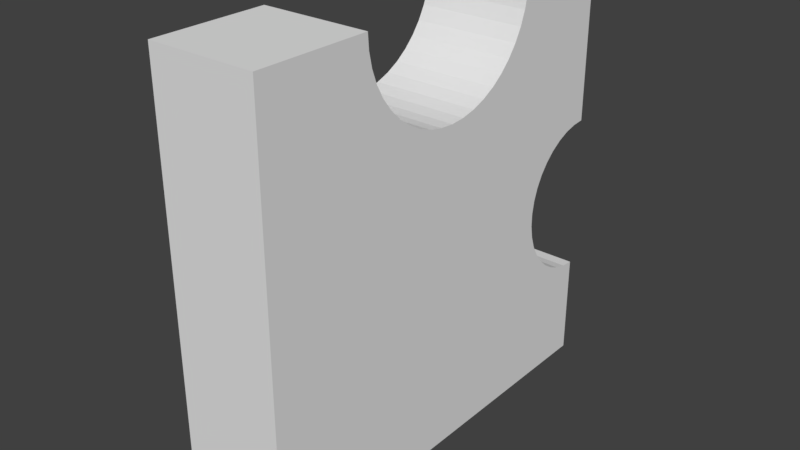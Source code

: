 # Source: q7.blend  (saved by Blender 2.79.0; exported with 4.5.12 LTS)
import bpy
from mathutils import Matrix  # noqa: F401  (used for matrix-valued properties, if any)

bpy.ops.wm.read_factory_settings(use_empty=True)
scene = bpy.context.scene
scene.name = 'Scene'

# ---- collections
col_collection_1 = bpy.data.collections.new('Collection 1'); scene.collection.children.link(col_collection_1)

# ---- world
world_world = bpy.data.worlds.new('World'); scene.world = world_world
world_world.color = (0.05088, 0.05088, 0.05088)
world_world.use_sun_shadow = False
world_world.sun_shadow_jitter_overblur = 0.0
world_world.cycles.sampling_method = 'MANUAL'

# ---- meshes
me_9_010 = bpy.data.meshes.new('9.010')
me_9_010.from_pydata([(-0.4725, 0.125, 0.5386), (-0.4725, 0.125, -0.4614), (-0.4725, -0.125, 0.5386), (-0.4725, -0.125, -0.4614), (-0.2072, 0.125, 0.5386), (-0.2072, -0.125, 0.5386), (-0.2047, 0.125, 0.504), (-0.2047, -0.125, 0.504), (-0.1973, 0.125, 0.4701), (-0.1973, -0.125, 0.4701), (-0.1852, 0.125, 0.4375), (-0.1852, -0.125, 0.4375), (-0.1686, 0.125, 0.4071), (-0.1686, -0.125, 0.4071), (-0.1478, 0.125, 0.3793), (-0.1478, -0.125, 0.3793), (-0.1232, 0.125, 0.3547), (-0.1232, -0.125, 0.3547), (-0.09542, 0.125, 0.3339), (-0.09542, -0.125, 0.3339), (-0.06495, 0.125, 0.3173), (-0.06495, -0.125, 0.3173), (-0.03242, 0.125, 0.3051), (-0.03242, -0.125, 0.3051), (0.0015, 0.125, 0.2978), (0.0015, -0.125, 0.2978), (0.03613, 0.125, 0.2953), (0.03613, -0.125, 0.2953), (0.07075, 0.125, 0.2978), (0.07075, -0.125, 0.2978), (0.1047, 0.125, 0.3051), (0.1047, -0.125, 0.3051), (0.1372, 0.125, 0.3173), (0.1372, -0.125, 0.3173), (0.1677, 0.125, 0.3339), (0.1677, -0.125, 0.3339), (0.1955, 0.125, 0.3547), (0.1955, -0.125, 0.3547), (0.22, 0.125, 0.3793), (0.22, -0.125, 0.3793), (0.2408, 0.125, 0.4071), (0.2408, -0.125, 0.4071), (0.2574, 0.125, 0.4375), (0.2574, -0.125, 0.4375), (0.2696, 0.125, 0.4701), (0.2696, -0.125, 0.4701), (0.277, 0.125, 0.504), (0.277, -0.125, 0.504), (0.2794, 0.125, 0.5386), (0.2794, -0.125, 0.5386), (0.5275, 0.125, 0.5386), (0.5275, -0.125, 0.5386), (0.5275, 0.125, 0.1529), (0.5275, -0.125, 0.1529), (0.497, 0.125, 0.1503), (0.497, -0.125, 0.1503), (0.4673, 0.125, 0.1428), (0.4673, -0.125, 0.1428), (0.4392, 0.125, 0.1305), (0.4392, -0.125, 0.1305), (0.4136, 0.125, 0.1137), (0.4136, -0.125, 0.1137), (0.391, 0.125, 0.09298), (0.391, -0.125, 0.09298), (0.3722, 0.125, 0.0688), (0.3722, -0.125, 0.0688), (0.3576, 0.125, 0.04185), (0.3576, -0.125, 0.04185), (0.3477, 0.125, 0.01287), (0.3477, -0.125, 0.01287), (0.3426, 0.125, -0.01735), (0.3426, -0.125, -0.01735), (0.3426, 0.125, -0.04799), (0.3426, -0.125, -0.04799), (0.3477, 0.125, -0.07821), (0.3477, -0.125, -0.07821), (0.3576, 0.125, -0.1072), (0.3576, -0.125, -0.1072), (0.3722, 0.125, -0.1341), (0.3722, -0.125, -0.1341), (0.391, 0.125, -0.1583), (0.391, -0.125, -0.1583), (0.4136, 0.125, -0.1791), (0.4136, -0.125, -0.1791), (0.4392, 0.125, -0.1958), (0.4392, -0.125, -0.1958), (0.4673, 0.125, -0.2081), (0.4673, -0.125, -0.2081), (0.497, 0.125, -0.2157), (0.497, -0.125, -0.2157), (0.5275, 0.125, -0.2182), (0.5275, -0.125, -0.2182), (0.5275, 0.125, -0.4614), (0.5275, -0.125, -0.4614)], [], [(9, 11, 10, 8), (57, 59, 58, 56), (87, 89, 88, 86), (81, 83, 82, 80), (35, 37, 36, 34), (5, 7, 6, 4), (17, 19, 18, 16), (90, 91, 93, 92), (69, 71, 70, 68), (67, 69, 68, 66), (59, 61, 60, 58), (85, 87, 86, 84), (63, 65, 64, 62), (43, 45, 44, 42), (73, 75, 74, 72), (84, 86, 88, 90, 92, 1, 0, 4, 6, 8, 10, 12, 14, 16, 18, 20, 22, 24, 26, 28, 30, 32, 34, 36, 38, 40, 42, 44, 46, 48, 50, 52, 54, 56, 58, 60, 62, 64, 66, 68, 70, 72, 74, 76, 78, 80, 82), (55, 57, 56, 54), (50, 51, 53, 52), (92, 93, 3, 1), (39, 41, 40, 38), (29, 31, 30, 28), (1, 3, 2, 0), (71, 73, 72, 70), (53, 55, 54, 52), (11, 13, 12, 10), (77, 79, 78, 76), (31, 33, 32, 30), (89, 91, 90, 88), (37, 39, 38, 36), (75, 77, 76, 74), (23, 25, 24, 22), (19, 21, 20, 18), (59, 57, 55, 53, 51, 49, 47, 45, 43, 41, 39, 37, 35, 33, 31, 29, 27, 25, 23, 21, 19, 17, 15, 13, 11, 9, 7, 5, 2, 3, 93, 91, 89, 87, 85, 83, 81, 79, 77, 75, 73, 71, 69, 67, 65, 63, 61), (83, 85, 84, 82), (27, 29, 28, 26), (33, 35, 34, 32), (21, 23, 22, 20), (41, 43, 42, 40), (45, 47, 46, 44), (61, 63, 62, 60), (48, 49, 51, 50), (47, 49, 48, 46), (0, 2, 5, 4), (15, 17, 16, 14), (65, 67, 66, 64), (25, 27, 26, 24), (13, 15, 14, 12), (79, 81, 80, 78), (7, 9, 8, 6)])
_uv = me_9_010.uv_layers.new(name='UVMap')
_uv.uv.foreach_set('vector', [0.5, 0.9657, 0.5, 0.9495, 0.625, 0.9495, 0.625, 0.9657, 0.9699, 0.5, 0.9559, 0.5, 0.9559, 0.625, 0.9699, 0.625, 0.9699, 0.5, 0.9847, 0.5, 0.9847, 0.625, 0.9699, 0.625, 0.9318, 0.5, 0.943, 0.5, 0.943, 0.625, 0.9318, 0.625, 0.8201, 0.5, 0.834, 0.5, 0.834, 0.625, 0.8201, 0.625, 0.5, 0.0, 0.5, -0.01731, 0.625, -0.01731, 0.625, 0.0, 0.6746, 0.5, 0.6885, 0.5, 0.6885, 0.625, 0.6746, 0.625, 0.625, 0.6216, 0.5, 0.6216, 0.5, 0.5, 0.625, 0.5, 0.5, 0.7371, 0.5, 0.722, 0.625, 0.722, 0.625, 0.7371, 0.5, 0.7516, 0.5, 0.7371, 0.625, 0.7371, 0.625, 0.7516, 0.9559, 0.5, 0.943, 0.5, 0.943, 0.625, 0.9559, 0.625, 0.9559, 0.5, 0.9699, 0.5, 0.9699, 0.625, 0.9559, 0.625, 0.5, 0.7772, 0.5, 0.7651, 0.625, 0.7651, 0.625, 0.7772, 0.5, 0.9495, 0.5, 0.9657, 0.625, 0.9657, 0.625, 0.9495, 0.5, 0.7067, 0.5, 0.6916, 0.625, 0.6916, 0.625, 0.7067, 0.9559, 0.6328, 0.9699, 0.6266, 0.9847, 0.6229, 1.0, 0.6216, 1.0, 0.5, 0.5, 0.5, 0.5, 1.0, 0.6327, 1.0, 0.6339, 0.9827, 0.6376, 0.9657, 0.6436, 0.9495, 0.652, 0.9342, 0.6624, 0.9203, 0.6746, 0.9081, 0.6885, 0.8977, 0.7038, 0.8893, 0.72, 0.8833, 0.737, 0.8796, 0.7543, 0.8783, 0.7716, 0.8796, 0.7886, 0.8833, 0.8048, 0.8893, 0.8201, 0.8977, 0.834, 0.9081, 0.8462, 0.9203, 0.8567, 0.9342, 0.865, 0.9495, 0.871, 0.9657, 0.8747, 0.9827, 0.876, 1.0, 1.0, 1.0, 1.0, 0.8071, 0.9847, 0.8059, 0.9699, 0.8021, 0.9559, 0.7959, 0.943, 0.7876, 0.9318, 0.7772, 0.9223, 0.7651, 0.9151, 0.7516, 0.9101, 0.7371, 0.9076, 0.722, 0.9076, 0.7067, 0.9101, 0.6916, 0.9151, 0.6771, 0.9223, 0.6636, 0.9318, 0.6515, 0.943, 0.6412, 0.9847, 0.5, 0.9699, 0.5, 0.9699, 0.625, 0.9847, 0.625, 0.625, 0.0, 0.5, 0.0, 0.5, -0.1929, 0.625, -0.1929, 0.0, 0.625, 0.0, 0.5, -0.5, 0.5, -0.5, 0.625, 0.5, 0.9203, 0.5, 0.9342, 0.625, 0.9342, 0.625, 0.9203, 0.7716, 0.5, 0.7886, 0.5, 0.7886, 0.625, 0.7716, 0.625, 0.625, 0.5, 0.5, 0.5, 0.5, 1.0, 0.625, 1.0, 0.5, 0.722, 0.5, 0.7067, 0.625, 0.7067, 0.625, 0.722, 0.0, 0.5, -0.01527, 0.5, -0.01527, 0.625, 0.0, 0.625, 0.5, 0.9495, 0.5, 0.9342, 0.625, 0.9342, 0.625, 0.9495, 0.5, 0.6771, 0.5, 0.6636, 0.625, 0.6636, 0.625, 0.6771, 0.7886, 0.5, 0.8048, 0.5, 0.8048, 0.625, 0.7886, 0.625, 0.9847, 0.5, 1.0, 0.5, 1.0, 0.625, 0.9847, 0.625, 0.5, 0.9081, 0.5, 0.9203, 0.625, 0.9203, 0.625, 0.9081, 0.5, 0.6916, 0.5, 0.6771, 0.625, 0.6771, 0.625, 0.6916, 0.72, 0.5, 0.737, 0.5, 0.737, 0.625, 0.72, 0.625, 0.6885, 0.5, 0.7038, 0.5, 0.7038, 0.625, 0.6885, 0.625, 0.3092, 0.1976, 0.3183, 0.2017, 0.3279, 0.2043, 0.3379, 0.2053, 0.336, 0.3311, 0.2551, 0.3299, 0.2544, 0.3186, 0.2522, 0.3075, 0.2484, 0.2968, 0.2431, 0.2868, 0.2364, 0.2776, 0.2286, 0.2695, 0.2196, 0.2626, 0.2097, 0.257, 0.1992, 0.2529, 0.1881, 0.2503, 0.1768, 0.2493, 0.1655, 0.25, 0.1544, 0.2522, 0.1438, 0.256, 0.1337, 0.2613, 0.1246, 0.268, 0.1164, 0.2758, 0.1095, 0.2848, 0.1039, 0.2947, 0.09982, 0.3052, 0.09725, 0.3163, 0.09628, 0.3275, 0.009701, 0.3262, 0.0145, 0.0, 0.3408, 0.004882, 0.3397, 0.08423, 0.3297, 0.0849, 0.32, 0.08721, 0.3107, 0.09109, 0.3023, 0.09643, 0.2948, 0.1031, 0.2886, 0.1109, 0.2837, 0.1196, 0.2803, 0.129, 0.2785, 0.1389, 0.2784, 0.1488, 0.2799, 0.1587, 0.283, 0.1682, 0.2876, 0.1771, 0.2936, 0.1851, 0.3009, 0.192, 0.943, 0.5, 0.9559, 0.5, 0.9559, 0.625, 0.943, 0.625, 0.7543, 0.5, 0.7716, 0.5, 0.7716, 0.625, 0.7543, 0.625, 0.8048, 0.5, 0.8201, 0.5, 0.8201, 0.625, 0.8048, 0.625, 0.7038, 0.5, 0.72, 0.5, 0.72, 0.625, 0.7038, 0.625, 0.5, 0.9342, 0.5, 0.9495, 0.625, 0.9495, 0.625, 0.9342, 0.5, 0.9657, 0.5, 0.9827, 0.625, 0.9827, 0.625, 0.9657, 0.943, 0.5, 0.9318, 0.5, 0.9318, 0.625, 0.943, 0.625, 0.876, 0.625, 0.876, 0.5, 1.0, 0.5, 1.0, 0.625, 0.5, 0.9827, 0.5, 1.0, 0.625, 1.0, 0.625, 0.9827, 0.5, 0.625, 0.5, 0.5, 0.6327, 0.5, 0.6327, 0.625, 0.5, 0.9203, 0.5, 0.9081, 0.625, 0.9081, 0.625, 0.9203, 0.5, 0.7651, 0.5, 0.7516, 0.625, 0.7516, 0.625, 0.7651, 0.737, 0.5, 0.7543, 0.5, 0.7543, 0.625, 0.737, 0.625, 0.5, 0.9342, 0.5, 0.9203, 0.625, 0.9203, 0.625, 0.9342, 0.5, 0.6636, 0.5, 0.6515, 0.625, 0.6515, 0.625, 0.6636, 0.5, 0.9827, 0.5, 0.9657, 0.625, 0.9657, 0.625, 0.9827])
me_9_010.use_remesh_preserve_volume = False
me_9_010.use_remesh_preserve_attributes = False
me_9_010.use_mirror_vertex_groups = False
me_9_010.update()

# ---- objects
ob_1 = bpy.data.objects.new('1', me_9_010)

# ---- transforms, parenting, visibility, modifiers, constraints
ob_1.location = (-0.125, 0.4725, 0.4614)
ob_1.rotation_euler = (0.0, 0.0, 1.571)
ob_1.lineart.crease_threshold = 0.0

# ---- collection membership
col_collection_1.objects.link(ob_1)

# ---- scene / render settings (as saved in the file)
scene.frame_start = 1; scene.frame_end = 250; scene.frame_set(1)
scene.render.engine = 'BLENDER_EEVEE_NEXT'
scene.render.resolution_percentage = 50
scene.render.dither_intensity = 0.0
scene.cycles.use_denoising = False
scene.cycles.samples = 128
scene.cycles.sampling_pattern = 'TABULATED_SOBOL'
scene.cycles.use_adaptive_sampling = False
scene.cycles.use_light_tree = False
scene.cycles.blur_glossy = 0.0
scene.cycles.sample_clamp_indirect = 0.0
scene.view_settings.view_transform = 'Standard'
bpy.context.view_layer.update()

# ---- added for rendering (the .blend has no active camera and no usable light): camera, sun
cam_auto = bpy.data.cameras.new('AutoCamera')
cam_auto.lens = 50.0
cam_auto.sensor_width = 36.0
cam_auto.clip_end = 1000.0
ob_auto_camera = bpy.data.objects.new('AutoCamera', cam_auto)
scene.collection.objects.link(ob_auto_camera)
ob_auto_camera.location = (1.20375, -1.0945, 1.563)
ob_auto_camera.rotation_euler = (1.09748, -7.21219e-08, 0.694738)
scene.camera = ob_auto_camera
light_auto_sun = bpy.data.lights.new('AutoSun', 'SUN')
light_auto_sun.energy = 3.0
light_auto_sun.angle = 0.0523599
ob_auto_sun = bpy.data.objects.new('AutoSun', light_auto_sun)
scene.collection.objects.link(ob_auto_sun)
ob_auto_sun.rotation_euler = (0.872665, 0.174533, 0.523599)
bpy.context.view_layer.update()
